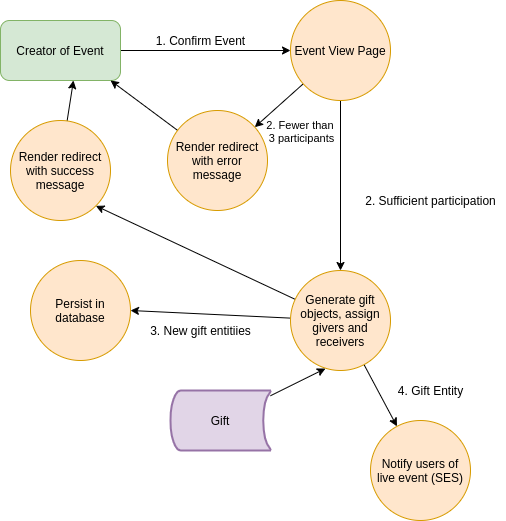

The diagram above was exported from draw.io. Its source (the exported page's mxGraphModel, read from the mxfile embedded in the PNG):
<mxGraphModel dx="2885" dy="1185" grid="1" gridSize="10" guides="1" tooltips="1" connect="1" arrows="1" fold="1" page="1" pageScale="1" pageWidth="827" pageHeight="1169" background="#ffffff" math="0" shadow="0">
  <root>
    <mxCell id="0" />
    <mxCell id="1" parent="0" />
    <mxCell id="feQRiDl9P2sfuIa98xVP-5" style="rounded=0;orthogonalLoop=1;jettySize=auto;html=1;" parent="1" source="feQRiDl9P2sfuIa98xVP-1" target="feQRiDl9P2sfuIa98xVP-2" edge="1">
      <mxGeometry relative="1" as="geometry" />
    </mxCell>
    <mxCell id="feQRiDl9P2sfuIa98xVP-1" value="Creator of Event" style="rounded=1;whiteSpace=wrap;html=1;fillColor=#d5e8d4;strokeColor=#82b366;" parent="1" vertex="1">
      <mxGeometry x="-630" y="170" width="120" height="60" as="geometry" />
    </mxCell>
    <mxCell id="feQRiDl9P2sfuIa98xVP-8" style="edgeStyle=none;rounded=0;orthogonalLoop=1;jettySize=auto;html=1;" parent="1" source="feQRiDl9P2sfuIa98xVP-2" target="feQRiDl9P2sfuIa98xVP-7" edge="1">
      <mxGeometry relative="1" as="geometry" />
    </mxCell>
    <mxCell id="feQRiDl9P2sfuIa98xVP-10" value="2. Fewer than&amp;nbsp;&lt;br&gt;3 participants" style="edgeLabel;html=1;align=center;verticalAlign=middle;resizable=0;points=[];" parent="feQRiDl9P2sfuIa98xVP-8" vertex="1" connectable="0">
      <mxGeometry x="-0.4424" y="3" relative="1" as="geometry">
        <mxPoint x="8.689999999999998" y="32.44" as="offset" />
      </mxGeometry>
    </mxCell>
    <mxCell id="feQRiDl9P2sfuIa98xVP-13" style="edgeStyle=none;rounded=0;orthogonalLoop=1;jettySize=auto;html=1;" parent="1" source="feQRiDl9P2sfuIa98xVP-2" target="feQRiDl9P2sfuIa98xVP-12" edge="1">
      <mxGeometry relative="1" as="geometry" />
    </mxCell>
    <mxCell id="feQRiDl9P2sfuIa98xVP-2" value="Event View Page" style="ellipse;whiteSpace=wrap;html=1;aspect=fixed;fillColor=#ffe6cc;strokeColor=#d79b00;" parent="1" vertex="1">
      <mxGeometry x="-340" y="150" width="100" height="100" as="geometry" />
    </mxCell>
    <mxCell id="feQRiDl9P2sfuIa98xVP-15" style="edgeStyle=none;rounded=0;orthogonalLoop=1;jettySize=auto;html=1;entryX=0.35;entryY=0.98;entryDx=0;entryDy=0;entryPerimeter=0;" parent="1" source="feQRiDl9P2sfuIa98xVP-3" target="feQRiDl9P2sfuIa98xVP-12" edge="1">
      <mxGeometry relative="1" as="geometry" />
    </mxCell>
    <mxCell id="feQRiDl9P2sfuIa98xVP-3" value="Gift" style="strokeWidth=2;html=1;shape=mxgraph.flowchart.stored_data;whiteSpace=wrap;fillColor=#e1d5e7;strokeColor=#9673a6;" parent="1" vertex="1">
      <mxGeometry x="-460" y="540" width="100" height="60" as="geometry" />
    </mxCell>
    <mxCell id="feQRiDl9P2sfuIa98xVP-6" value="1. Confirm Event" style="text;html=1;align=center;verticalAlign=middle;resizable=0;points=[];autosize=1;" parent="1" vertex="1">
      <mxGeometry x="-480" y="180" width="100" height="20" as="geometry" />
    </mxCell>
    <mxCell id="feQRiDl9P2sfuIa98xVP-11" style="edgeStyle=none;rounded=0;orthogonalLoop=1;jettySize=auto;html=1;entryX=0.917;entryY=1;entryDx=0;entryDy=0;entryPerimeter=0;" parent="1" source="feQRiDl9P2sfuIa98xVP-7" target="feQRiDl9P2sfuIa98xVP-1" edge="1">
      <mxGeometry relative="1" as="geometry" />
    </mxCell>
    <mxCell id="feQRiDl9P2sfuIa98xVP-7" value="Render redirect with error message" style="ellipse;whiteSpace=wrap;html=1;aspect=fixed;fillColor=#ffe6cc;strokeColor=#d79b00;" parent="1" vertex="1">
      <mxGeometry x="-463" y="260" width="100" height="100" as="geometry" />
    </mxCell>
    <mxCell id="feQRiDl9P2sfuIa98xVP-16" style="edgeStyle=none;rounded=0;orthogonalLoop=1;jettySize=auto;html=1;entryX=1;entryY=0.5;entryDx=0;entryDy=0;" parent="1" source="feQRiDl9P2sfuIa98xVP-12" target="feQRiDl9P2sfuIa98xVP-18" edge="1">
      <mxGeometry relative="1" as="geometry">
        <mxPoint x="-480" y="440" as="targetPoint" />
      </mxGeometry>
    </mxCell>
    <mxCell id="feQRiDl9P2sfuIa98xVP-20" style="edgeStyle=none;rounded=0;orthogonalLoop=1;jettySize=auto;html=1;" parent="1" source="feQRiDl9P2sfuIa98xVP-12" target="feQRiDl9P2sfuIa98xVP-19" edge="1">
      <mxGeometry relative="1" as="geometry" />
    </mxCell>
    <mxCell id="feQRiDl9P2sfuIa98xVP-23" style="edgeStyle=none;rounded=0;orthogonalLoop=1;jettySize=auto;html=1;entryX=1;entryY=1;entryDx=0;entryDy=0;" parent="1" source="feQRiDl9P2sfuIa98xVP-12" target="feQRiDl9P2sfuIa98xVP-22" edge="1">
      <mxGeometry relative="1" as="geometry" />
    </mxCell>
    <mxCell id="feQRiDl9P2sfuIa98xVP-12" value="Generate gift objects, assign givers and receivers" style="ellipse;whiteSpace=wrap;html=1;aspect=fixed;fillColor=#ffe6cc;strokeColor=#d79b00;" parent="1" vertex="1">
      <mxGeometry x="-340" y="420" width="100" height="100" as="geometry" />
    </mxCell>
    <mxCell id="feQRiDl9P2sfuIa98xVP-14" value="2. Sufficient participation" style="text;html=1;align=center;verticalAlign=middle;resizable=0;points=[];autosize=1;" parent="1" vertex="1">
      <mxGeometry x="-275" y="340" width="150" height="20" as="geometry" />
    </mxCell>
    <mxCell id="feQRiDl9P2sfuIa98xVP-17" value="3. New gift entitiies" style="text;html=1;align=center;verticalAlign=middle;resizable=0;points=[];autosize=1;" parent="1" vertex="1">
      <mxGeometry x="-490" y="470" width="120" height="20" as="geometry" />
    </mxCell>
    <mxCell id="feQRiDl9P2sfuIa98xVP-18" value="Persist in database" style="ellipse;whiteSpace=wrap;html=1;aspect=fixed;fillColor=#ffe6cc;strokeColor=#d79b00;" parent="1" vertex="1">
      <mxGeometry x="-600" y="410" width="100" height="100" as="geometry" />
    </mxCell>
    <mxCell id="feQRiDl9P2sfuIa98xVP-19" value="Notify users of live event (SES)" style="ellipse;whiteSpace=wrap;html=1;aspect=fixed;fillColor=#ffe6cc;strokeColor=#d79b00;" parent="1" vertex="1">
      <mxGeometry x="-260" y="570" width="100" height="100" as="geometry" />
    </mxCell>
    <mxCell id="feQRiDl9P2sfuIa98xVP-21" value="4. Gift Entity" style="text;html=1;align=center;verticalAlign=middle;resizable=0;points=[];autosize=1;" parent="1" vertex="1">
      <mxGeometry x="-240" y="530" width="80" height="20" as="geometry" />
    </mxCell>
    <mxCell id="feQRiDl9P2sfuIa98xVP-24" style="edgeStyle=none;rounded=0;orthogonalLoop=1;jettySize=auto;html=1;entryX=0.608;entryY=1;entryDx=0;entryDy=0;entryPerimeter=0;" parent="1" source="feQRiDl9P2sfuIa98xVP-22" target="feQRiDl9P2sfuIa98xVP-1" edge="1">
      <mxGeometry relative="1" as="geometry">
        <mxPoint x="-560" y="240" as="targetPoint" />
      </mxGeometry>
    </mxCell>
    <mxCell id="feQRiDl9P2sfuIa98xVP-22" value="Render redirect with success message" style="ellipse;whiteSpace=wrap;html=1;aspect=fixed;fillColor=#ffe6cc;strokeColor=#d79b00;" parent="1" vertex="1">
      <mxGeometry x="-620" y="270" width="100" height="100" as="geometry" />
    </mxCell>
  </root>
</mxGraphModel>